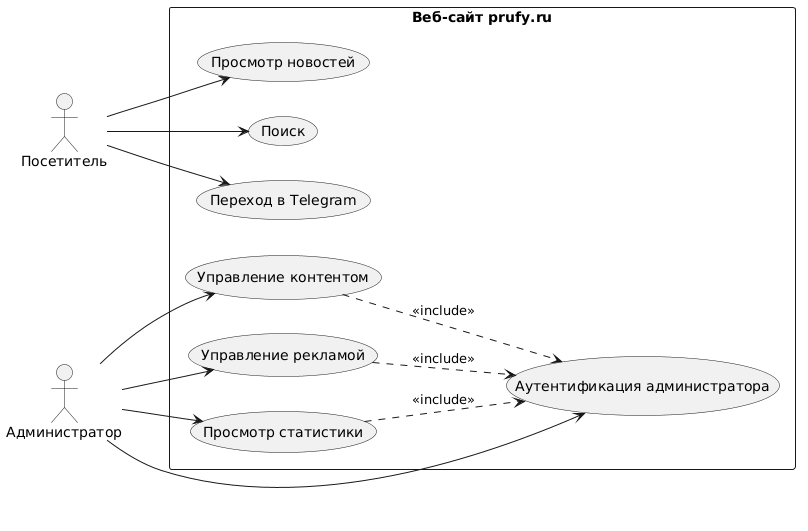

The diagram above was rendered by PlantUML. Its source (embedded in the PNG):
@startuml
left to right direction

actor "Посетитель" as Visitor
actor "Администратор" as Admin

rectangle "Веб-сайт prufy.ru" {
    usecase "Просмотр новостей" as UC_ViewNews
    usecase "Поиск" as UC_Search
    usecase "Переход в Telegram" as UC_Telegram
    usecase "Аутентификация администратора" as UC_AdminAuth
    usecase "Управление контентом" as UC_ManageContent
    usecase "Управление рекламой" as UC_ManageAds
    usecase "Просмотр статистики" as UC_ViewStats
}

' Ассоциации акторов с прецедентами
Visitor --> UC_ViewNews
Visitor --> UC_Search
Visitor --> UC_Telegram

Admin --> UC_AdminAuth
Admin --> UC_ManageContent
Admin --> UC_ManageAds
Admin --> UC_ViewStats

' Отношения включения (include) - управление контентом, рекламой, статистикой требуют аутентификации
UC_ManageContent ..> UC_AdminAuth : <<include>>
UC_ManageAds ..> UC_AdminAuth : <<include>>
UC_ViewStats ..> UC_AdminAuth : <<include>>
@enduml